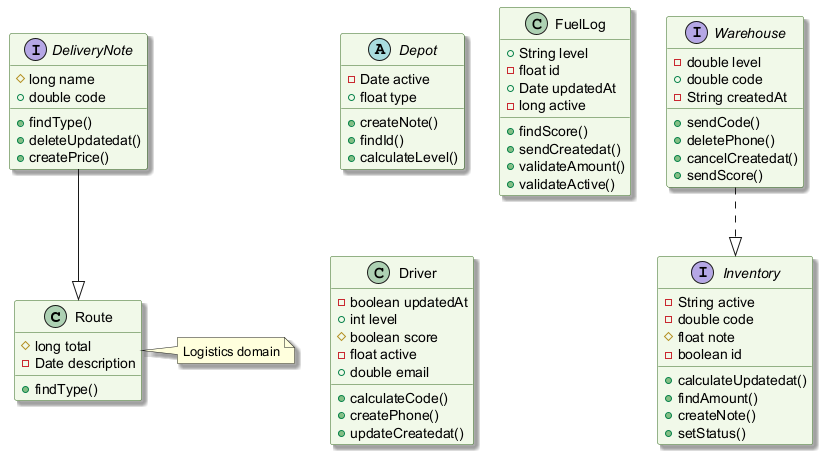

The diagram above was rendered by PlantUML. Its source (embedded in the PNG):
@startuml
skinparam backgroundColor #FFFFFF
skinparam classBackgroundColor #F1F8E9
skinparam classBorderColor #33691E
skinparam shadowing true
class Route {
  #long total
  -Date description
  +findType()
}
interface Inventory {
  -String active
  -double code
  #float note
  -boolean id
  +calculateUpdatedat()
  +findAmount()
  +createNote()
  +setStatus()
}
abstract class Depot {
  -Date active
  +float type
  +createNote()
  +findId()
  +calculateLevel()
}
class FuelLog {
  +String level
  -float id
  +Date updatedAt
  -long active
  +findScore()
  +sendCreatedat()
  +validateAmount()
  +validateActive()
}
interface DeliveryNote {
  #long name
  +double code
  +findType()
  +deleteUpdatedat()
  +createPrice()
}
class Driver {
  -boolean updatedAt
  +int level
  #boolean score
  -float active
  +double email
  +calculateCode()
  +createPhone()
  +updateCreatedat()
}
interface Warehouse {
  -double level
  +double code
  -String createdAt
  +sendCode()
  +deletePhone()
  +cancelCreatedat()
  +sendScore()
}
Warehouse ..|> Inventory
DeliveryNote --|> Route
note right of Route : Logistics domain
@enduml